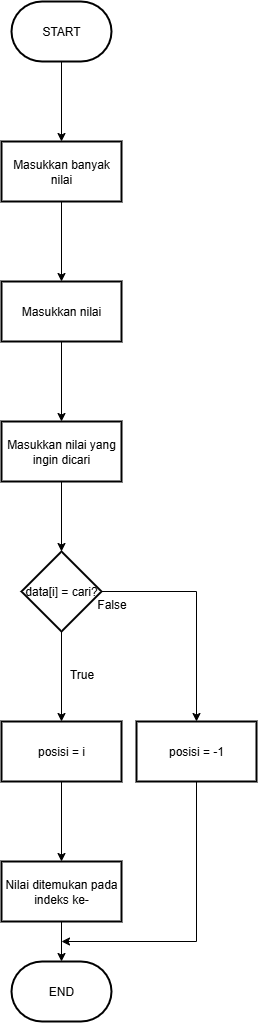

The diagram above was exported from draw.io. Its source (the exported page's mxGraphModel, read from the mxfile embedded in the PNG):
<mxGraphModel dx="1123" dy="710" grid="1" gridSize="10" guides="1" tooltips="1" connect="1" arrows="1" fold="1" page="1" pageScale="1" pageWidth="850" pageHeight="1100" math="0" shadow="0">
  <root>
    <mxCell id="0" />
    <mxCell id="1" parent="0" />
    <mxCell id="ni4qrrCo_Bs_Gg4_0lQT-3" value="" style="edgeStyle=orthogonalEdgeStyle;rounded=0;orthogonalLoop=1;jettySize=auto;html=1;" edge="1" parent="1" source="ni4qrrCo_Bs_Gg4_0lQT-1" target="ni4qrrCo_Bs_Gg4_0lQT-2">
      <mxGeometry relative="1" as="geometry" />
    </mxCell>
    <mxCell id="ni4qrrCo_Bs_Gg4_0lQT-1" value="START" style="strokeWidth=2;html=1;shape=mxgraph.flowchart.terminator;whiteSpace=wrap;" vertex="1" parent="1">
      <mxGeometry x="180" y="60" width="100" height="60" as="geometry" />
    </mxCell>
    <mxCell id="ni4qrrCo_Bs_Gg4_0lQT-5" value="" style="edgeStyle=orthogonalEdgeStyle;rounded=0;orthogonalLoop=1;jettySize=auto;html=1;" edge="1" parent="1" source="ni4qrrCo_Bs_Gg4_0lQT-2" target="ni4qrrCo_Bs_Gg4_0lQT-4">
      <mxGeometry relative="1" as="geometry" />
    </mxCell>
    <mxCell id="ni4qrrCo_Bs_Gg4_0lQT-2" value="Masukkan banyak nilai" style="whiteSpace=wrap;html=1;strokeWidth=2;" vertex="1" parent="1">
      <mxGeometry x="170" y="200" width="120" height="60" as="geometry" />
    </mxCell>
    <mxCell id="ni4qrrCo_Bs_Gg4_0lQT-7" value="" style="edgeStyle=orthogonalEdgeStyle;rounded=0;orthogonalLoop=1;jettySize=auto;html=1;" edge="1" parent="1" source="ni4qrrCo_Bs_Gg4_0lQT-4" target="ni4qrrCo_Bs_Gg4_0lQT-6">
      <mxGeometry relative="1" as="geometry" />
    </mxCell>
    <mxCell id="ni4qrrCo_Bs_Gg4_0lQT-4" value="Masukkan nilai" style="whiteSpace=wrap;html=1;strokeWidth=2;" vertex="1" parent="1">
      <mxGeometry x="170" y="340" width="120" height="60" as="geometry" />
    </mxCell>
    <mxCell id="ni4qrrCo_Bs_Gg4_0lQT-9" value="" style="edgeStyle=orthogonalEdgeStyle;rounded=0;orthogonalLoop=1;jettySize=auto;html=1;" edge="1" parent="1" source="ni4qrrCo_Bs_Gg4_0lQT-6" target="ni4qrrCo_Bs_Gg4_0lQT-8">
      <mxGeometry relative="1" as="geometry" />
    </mxCell>
    <mxCell id="ni4qrrCo_Bs_Gg4_0lQT-6" value="Masukkan nilai yang ingin dicari" style="whiteSpace=wrap;html=1;strokeWidth=2;" vertex="1" parent="1">
      <mxGeometry x="170" y="480" width="120" height="60" as="geometry" />
    </mxCell>
    <mxCell id="ni4qrrCo_Bs_Gg4_0lQT-11" value="" style="edgeStyle=orthogonalEdgeStyle;rounded=0;orthogonalLoop=1;jettySize=auto;html=1;" edge="1" parent="1" source="ni4qrrCo_Bs_Gg4_0lQT-8" target="ni4qrrCo_Bs_Gg4_0lQT-10">
      <mxGeometry relative="1" as="geometry" />
    </mxCell>
    <mxCell id="ni4qrrCo_Bs_Gg4_0lQT-17" style="edgeStyle=orthogonalEdgeStyle;rounded=0;orthogonalLoop=1;jettySize=auto;html=1;exitX=1;exitY=0.5;exitDx=0;exitDy=0;" edge="1" parent="1" source="ni4qrrCo_Bs_Gg4_0lQT-8" target="ni4qrrCo_Bs_Gg4_0lQT-16">
      <mxGeometry relative="1" as="geometry" />
    </mxCell>
    <mxCell id="ni4qrrCo_Bs_Gg4_0lQT-8" value="data[i] = cari?" style="rhombus;whiteSpace=wrap;html=1;strokeWidth=2;" vertex="1" parent="1">
      <mxGeometry x="190" y="610" width="80" height="80" as="geometry" />
    </mxCell>
    <mxCell id="ni4qrrCo_Bs_Gg4_0lQT-15" value="" style="edgeStyle=orthogonalEdgeStyle;rounded=0;orthogonalLoop=1;jettySize=auto;html=1;" edge="1" parent="1" source="ni4qrrCo_Bs_Gg4_0lQT-10" target="ni4qrrCo_Bs_Gg4_0lQT-14">
      <mxGeometry relative="1" as="geometry" />
    </mxCell>
    <mxCell id="ni4qrrCo_Bs_Gg4_0lQT-10" value="posisi = i" style="whiteSpace=wrap;html=1;strokeWidth=2;" vertex="1" parent="1">
      <mxGeometry x="170" y="780" width="120" height="60" as="geometry" />
    </mxCell>
    <mxCell id="ni4qrrCo_Bs_Gg4_0lQT-13" value="True" style="text;html=1;align=center;verticalAlign=middle;resizable=0;points=[];autosize=1;strokeColor=none;fillColor=none;" vertex="1" parent="1">
      <mxGeometry x="225" y="718" width="50" height="30" as="geometry" />
    </mxCell>
    <mxCell id="ni4qrrCo_Bs_Gg4_0lQT-20" value="" style="edgeStyle=orthogonalEdgeStyle;rounded=0;orthogonalLoop=1;jettySize=auto;html=1;" edge="1" parent="1" source="ni4qrrCo_Bs_Gg4_0lQT-14" target="ni4qrrCo_Bs_Gg4_0lQT-19">
      <mxGeometry relative="1" as="geometry" />
    </mxCell>
    <mxCell id="ni4qrrCo_Bs_Gg4_0lQT-14" value="Nilai ditemukan pada indeks ke-" style="whiteSpace=wrap;html=1;strokeWidth=2;" vertex="1" parent="1">
      <mxGeometry x="170" y="920" width="120" height="60" as="geometry" />
    </mxCell>
    <mxCell id="ni4qrrCo_Bs_Gg4_0lQT-21" style="edgeStyle=orthogonalEdgeStyle;rounded=0;orthogonalLoop=1;jettySize=auto;html=1;exitX=0.5;exitY=1;exitDx=0;exitDy=0;" edge="1" parent="1" source="ni4qrrCo_Bs_Gg4_0lQT-16">
      <mxGeometry relative="1" as="geometry">
        <mxPoint x="230" y="1000" as="targetPoint" />
        <Array as="points">
          <mxPoint x="365" y="1000" />
        </Array>
      </mxGeometry>
    </mxCell>
    <mxCell id="ni4qrrCo_Bs_Gg4_0lQT-16" value="posisi = -1" style="whiteSpace=wrap;html=1;strokeWidth=2;" vertex="1" parent="1">
      <mxGeometry x="305" y="780" width="120" height="60" as="geometry" />
    </mxCell>
    <mxCell id="ni4qrrCo_Bs_Gg4_0lQT-18" value="False" style="text;html=1;align=center;verticalAlign=middle;resizable=0;points=[];autosize=1;strokeColor=none;fillColor=none;" vertex="1" parent="1">
      <mxGeometry x="255" y="648" width="50" height="30" as="geometry" />
    </mxCell>
    <mxCell id="ni4qrrCo_Bs_Gg4_0lQT-19" value="END" style="strokeWidth=2;html=1;shape=mxgraph.flowchart.terminator;whiteSpace=wrap;" vertex="1" parent="1">
      <mxGeometry x="180" y="1020" width="100" height="60" as="geometry" />
    </mxCell>
  </root>
</mxGraphModel>